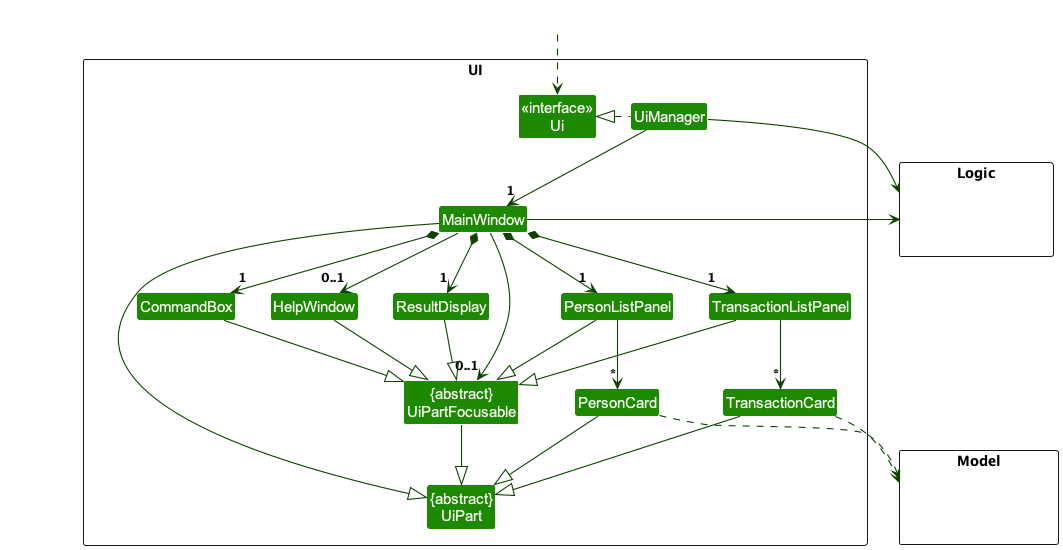

The diagram above was rendered by PlantUML. Its source (embedded in the PNG):
@startuml
!include style.puml
skinparam arrowThickness 1.1
skinparam arrowColor UI_COLOR_T4
skinparam classBackgroundColor UI_COLOR

package UI <<Rectangle>>{
Class "<<interface>>\nUi" as Ui
Class "{abstract}\nUiPart" as UiPart
Class "{abstract}\nUiPartFocusable" as UiPartFocusable
Class UiManager
Class MainWindow
Class HelpWindow
Class ResultDisplay
Class PersonListPanel
Class PersonCard
Class TransactionListPanel
Class TransactionCard
Class CommandBox
}

package Model <<Rectangle>> {
Class HiddenModel #FFFFFF
}

package Logic <<Rectangle>> {
Class HiddenLogic #FFFFFF
}

Class HiddenOutside #FFFFFF
HiddenOutside ..> Ui

UiManager .left.|> Ui
UiManager -down-> "1" MainWindow
MainWindow *-down->  "1" CommandBox
MainWindow *-down-> "1" ResultDisplay
MainWindow *-down-> "1" PersonListPanel
MainWindow *-down-> "1" TransactionListPanel
MainWindow --> "0..1" HelpWindow
MainWindow --> "0..1" UiPartFocusable

PersonListPanel -down-> "*" PersonCard
TransactionListPanel -down-> "*" TransactionCard

MainWindow -left-|> UiPart

ResultDisplay --|> UiPartFocusable
CommandBox --|> UiPartFocusable
PersonListPanel --|> UiPartFocusable
PersonCard --|> UiPart
TransactionListPanel --|> UiPartFocusable
TransactionCard --|> UiPart
HelpWindow --|> UiPartFocusable

UiPartFocusable --|> UiPart

PersonCard ..> Model
TransactionCard ..> Model
UiManager -right-> Logic
MainWindow -left-> Logic

PersonListPanel -[hidden]left- HelpWindow
TransactionListPanel -[hidden]left- HelpWindow
HelpWindow -[hidden]left- CommandBox
CommandBox -[hidden]left- ResultDisplay

MainWindow -[hidden]-|> UiPart
@enduml